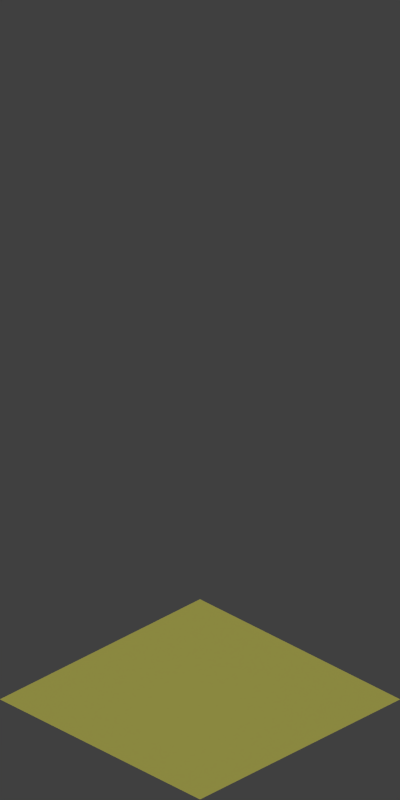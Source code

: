# Source: sand.blend  (saved by Blender 2.64.0; exported with 4.5.12 LTS)
import bpy
from mathutils import Matrix  # noqa: F401  (used for matrix-valued properties, if any)

bpy.ops.wm.read_factory_settings(use_empty=True)
scene = bpy.context.scene
scene.name = 'Scene'

# ---- collections
col_collection_1 = bpy.data.collections.new('Collection 1'); scene.collection.children.link(col_collection_1)

# ---- materials (node trees are filled in below, after node groups)
mat_material_001 = bpy.data.materials.new('Material.001')
mat_material_001.alpha_threshold = 0.0
mat_material_001.use_transparent_shadow = False
mat_material_001.diffuse_color = (0.8, 0.7635, 0.161, 1.0)
mat_material_001.roughness = 0.5
mat_material_001.line_color = (0.0, 0.0, 0.0, 1.0)

# ---- material node trees

# ---- world
world_world = bpy.data.worlds.new('World'); scene.world = world_world
world_world.color = (0.05088, 0.05088, 0.05088)
world_world.use_sun_shadow = False
world_world.sun_shadow_jitter_overblur = 0.0
world_world.cycles.sampling_method = 'MANUAL'
world_world.cycles.sample_map_resolution = 256

# ---- cameras
cam_camera = bpy.data.cameras.new('Camera')
cam_camera.type = 'ORTHO'
cam_camera.clip_end = 100.0
cam_camera.lens = 35.0
cam_camera.sensor_width = 32.0
cam_camera.sensor_height = 18.0
cam_camera.ortho_scale = 5.65
cam_camera.dof.focus_distance = 0.0
cam_camera.dof.aperture_fstop = 128.0

# ---- lights
light_sun = bpy.data.lights.new('Sun', 'SUN')
light_sun.transmission_factor = 0.0
light_sun.angle = 1.571
light_sun.energy = 1.0
light_sun.shadow_buffer_clip_start = 0.5
light_sun.shadow_soft_size = 1.0
light_sun.shadow_cascade_max_distance = 1000.0
light_sun.cycles.use_multiple_importance_sampling = False

# ---- meshes
me_plane_001 = bpy.data.meshes.new('Plane.001')
me_plane_001.from_pydata([(-1.0, 1.0, 0.0), (-1.0, -1.0, 0.0), (1.0, -1.0, 0.0), (1.0, 1.0, 0.0)], [], [(0, 1, 2, 3)])
me_plane_001.materials.append(mat_material_001)
me_plane_001.use_remesh_preserve_volume = False
me_plane_001.use_remesh_preserve_attributes = False
me_plane_001.use_mirror_vertex_groups = False
me_plane_001.update()

# ---- objects
ob_sun = bpy.data.objects.new('Sun', light_sun)
ob_camera = bpy.data.objects.new('Camera', cam_camera)
ob_plane = bpy.data.objects.new('Plane', me_plane_001)

# ---- transforms, parenting, visibility, modifiers, constraints
ob_sun.location = (3.912, 4.268, -2.314)
ob_sun.rotation_euler = (6.847, 0.01976, 1.09)
ob_sun.lineart.crease_threshold = 0.0
ob_camera.location = (10.0, -10.0, 9.61)
ob_camera.rotation_euler = (1.047, 0.0, 0.7854)
ob_camera.lock_rotations_4d = False
ob_camera.empty_display_type = 'ARROWS'
ob_camera.color = (0.0, 0.0, 0.0, 0.0)
ob_camera.display_type = 'WIRE'
ob_camera.lineart.crease_threshold = 0.0
ob_plane.location = (0.0, 0.0, -1.0)
ob_plane.lineart.crease_threshold = 0.0

# ---- collection membership
col_collection_1.objects.link(ob_sun)
col_collection_1.objects.link(ob_camera)
col_collection_1.objects.link(ob_plane)

# ---- scene / render settings (as saved in the file)
scene.camera = ob_camera
scene.frame_start = 1; scene.frame_end = 250; scene.frame_set(1)
scene.render.engine = 'BLENDER_EEVEE_NEXT'
scene.render.image_settings.quality = 100
scene.render.image_settings.compression = 100
scene.render.image_settings.exr_codec = 'RLE'
scene.render.resolution_x = 64
scene.render.resolution_y = 128
scene.render.dither_intensity = 0.0
scene.render.bake_margin = 2
scene.render.bake_bias = 0.0
scene.cycles.use_denoising = False
scene.cycles.samples = 10
scene.cycles.sampling_pattern = 'TABULATED_SOBOL'
scene.cycles.light_sampling_threshold = 0.0
scene.cycles.use_adaptive_sampling = False
scene.cycles.use_light_tree = False
scene.cycles.blur_glossy = 0.0
scene.cycles.volume_bounces = 1
scene.cycles.pixel_filter_type = 'GAUSSIAN'
scene.cycles.sample_clamp_indirect = 0.0
scene.view_settings.view_transform = 'Standard'
bpy.context.view_layer.update()
